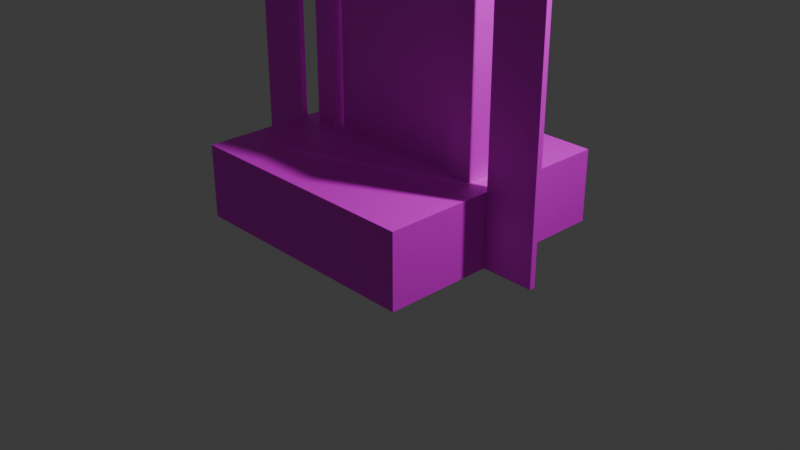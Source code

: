 # Source: door_structure.blend  (saved by Blender 4.2.66; exported with 4.5.12 LTS)
import bpy
from mathutils import Matrix  # noqa: F401  (used for matrix-valued properties, if any)

bpy.ops.wm.read_factory_settings(use_empty=True)
scene = bpy.context.scene
scene.name = 'Scene'

# ---- collections
col_collection = bpy.data.collections.new('Collection'); scene.collection.children.link(col_collection)

# ---- images (referenced by path relative to the original .blend; pixels are not part of the script)
import os
ASSET_DIR = os.environ.get("B2B_ASSET_DIR", "")  # directory of the original .blend (textures are referenced by path, not embedded)
HERE = os.path.dirname(os.path.abspath(__file__))  # packed textures are extracted next to this script under _unpacked/

def load_image(name, relpath, width, height, colorspace="sRGB"):
    """Load a texture the original file referenced (path relative to the .blend, or extracted next to this script)."""
    p = next((c for c in (os.path.join(HERE, relpath), os.path.join(ASSET_DIR, relpath)) if relpath and os.path.exists(c)), "")
    if p:
        img = bpy.data.images.load(p, check_existing=True)
        img.name = name
    else:  # same state as the original file: an image datablock whose file is absent (Cycles renders it pink)
        img = bpy.data.images.new(name, width, height)
        img.source = "FILE"
        img.filepath = "//" + (relpath or name)
    img.colorspace_settings.name = colorspace
    return img
img_armwing_texture_png = load_image('armwing_texture.png', 'armwing_texture.png', 1024, 1024, 'sRGB')
img_armwing_texture = load_image('armwing-texture', 'armwing_texture.png', 1024, 1024, 'sRGB')

# ---- materials (node trees are filled in below, after node groups)
mat_material = bpy.data.materials.new('Material')
mat_material.alpha_threshold = 0.0
mat_material.use_transparent_shadow = False
mat_material.roughness = 0.5
mat_material.line_color = (0.0, 0.0, 0.0, 1.0)
mat_material_002 = bpy.data.materials.new('Material.002')
mat_material_001 = bpy.data.materials.new('Material.001')

# ---- material node trees
mat_material.use_nodes = True; mat_material.node_tree.nodes.clear()
_N = mat_material.node_tree.nodes; _L = mat_material.node_tree.links
n0 = _N.new('ShaderNodeOutputMaterial'); n0.name = 'Material Output'; n0.location = (300, 300)
n1 = _N.new('ShaderNodeBsdfPrincipled'); n1.name = 'Principled BSDF'; n1.location = (10, 300)
n1.inputs[3].default_value = 1.45
n2 = _N.new('ShaderNodeTexImage'); n2.name = 'Image Texture'; n2.location = (-404, 204)
n2.image = img_armwing_texture_png
_L.new(n1.outputs[0], n0.inputs[0])
_L.new(n2.outputs[0], n1.inputs[0])
n0.is_active_output = True
mat_material_002.use_nodes = True; mat_material_002.node_tree.nodes.clear()
_N = mat_material_002.node_tree.nodes; _L = mat_material_002.node_tree.links
n0 = _N.new('ShaderNodeBsdfPrincipled'); n0.name = 'Principled BSDF'; n0.location = (10, 300)
n1 = _N.new('ShaderNodeOutputMaterial'); n1.name = 'Material Output'; n1.location = (300, 300)
n2 = _N.new('ShaderNodeTexImage'); n2.name = 'Image Texture'; n2.location = (-417, 199)
n2.image = img_armwing_texture
_L.new(n0.outputs[0], n1.inputs[0])
_L.new(n2.outputs[0], n0.inputs[0])
n1.is_active_output = True
mat_material_001.use_nodes = True; mat_material_001.node_tree.nodes.clear()
_N = mat_material_001.node_tree.nodes; _L = mat_material_001.node_tree.links
n0 = _N.new('ShaderNodeBsdfPrincipled'); n0.name = 'Principled BSDF'; n0.location = (10, 300)
n1 = _N.new('ShaderNodeOutputMaterial'); n1.name = 'Material Output'; n1.location = (300, 300)
n2 = _N.new('ShaderNodeTexImage'); n2.name = 'Image Texture'; n2.location = (-315, 289)
n2.image = img_armwing_texture
_L.new(n0.outputs[0], n1.inputs[0])
_L.new(n2.outputs[0], n0.inputs[0])
n1.is_active_output = True

# ---- world
world_world = bpy.data.worlds.new('World'); scene.world = world_world
world_world.use_nodes = True; world_world.node_tree.nodes.clear()
_N = world_world.node_tree.nodes; _L = world_world.node_tree.links
n0 = _N.new('ShaderNodeOutputWorld'); n0.name = 'World Output'; n0.location = (300, 300)
n1 = _N.new('ShaderNodeBackground'); n1.name = 'Background'; n1.location = (10, 300)
n1.inputs[0].default_value = (0.05088, 0.05088, 0.05088, 1.0)
_L.new(n1.outputs[0], n0.inputs[0])
n0.is_active_output = True
world_world.color = (0.05088, 0.05088, 0.05088)
world_world.sun_shadow_jitter_overblur = 0.0

# ---- cameras
cam_camera = bpy.data.cameras.new('Camera')
cam_camera.clip_end = 100.0
cam_camera.ortho_scale = 7.314

# ---- lights
light_light = bpy.data.lights.new('Light', 'POINT')
light_light.energy = 1000.0
light_light.shadow_soft_size = 0.1

# ---- meshes
me_cube_002 = bpy.data.meshes.new('Cube.002')
me_cube_002.from_pydata([(-0.4377, -10.96, -9.075), (-0.4377, -10.96, 11.92), (-0.4377, -10.08, -9.075), (-0.4377, -10.08, 11.92), (0.4377, -10.96, -9.075), (0.4377, -10.96, 11.92), (0.4377, -10.08, -9.075), (0.4377, -10.08, 11.92), (-0.4377, -7.884, 16.12), (-0.4377, -7.552, 15.28), (0.4377, -7.552, 15.28), (0.4377, -7.884, 16.12), (-0.4377, -6.723, 16.12), (-0.4377, -6.718, 15.28), (0.4377, -6.718, 15.28), (0.4377, -6.723, 16.12), (-0.8319, -6.865, -4.056), (-0.8319, -6.865, 19.49), (-0.8319, -5.201, -4.056), (-0.8319, -5.201, 19.49), (0.8319, -6.865, -4.056), (0.8319, -6.865, 19.49), (0.8319, -5.201, -4.056), (0.8319, -5.201, 19.49), (-0.9837, -11.99, -9.069), (-0.9837, -11.99, 11.03), (-0.9837, -8.422, -9.069), (-0.9837, -8.422, 11.03), (-0.5803, -11.99, -9.069), (-0.5803, -11.99, 11.03), (-0.5803, -8.422, -9.069), (-0.5803, -8.422, 11.03), (-0.8319, -6.033, -4.056), (-0.8319, -6.865, 18.66), (-0.8319, -5.201, 18.66), (0.8319, -5.201, 18.66), (0.8319, -6.033, -4.056), (0.8319, -6.865, 18.66), (0.8319, -6.865, 19.49), (0.8319, -5.201, 19.49), (0.8319, -5.201, 18.66), (0.8319, -6.865, 18.66), (1.657, -6.865, 19.49), (1.657, -5.201, 19.49), (1.657, -5.201, 18.66), (1.657, -6.865, 18.66), (-1.669, -6.865, 18.66), (-1.669, -6.865, 19.49), (-1.669, -5.201, 19.49), (-1.669, -5.201, 18.66), (0.8319, -5.201, 19.49), (0.8319, -5.201, 18.66), (1.657, -5.201, 19.49), (1.657, -5.201, 18.66), (-1.895, -6.844, 16.11), (-1.895, -6.844, 19.48), (-1.895, -2.536, 16.11), (-1.895, -2.536, 19.48), (-1.665, -6.844, 16.11), (-1.665, -6.844, 19.48), (-1.665, -2.536, 16.11), (-1.665, -2.536, 19.48), (-0.4377, 10.96, -9.075), (-0.4377, 10.96, 11.92), (-0.4377, 10.08, -9.075), (-0.4377, 10.08, 11.92), (0.4377, 10.96, -9.075), (0.4377, 10.96, 11.92), (0.4377, 10.08, -9.075), (0.4377, 10.08, 11.92), (-0.4377, 7.884, 16.12), (-0.4377, 7.552, 15.28), (0.4377, 7.552, 15.28), (0.4377, 7.884, 16.12), (-0.4377, 6.723, 16.12), (-0.4377, 6.718, 15.28), (0.4377, 6.718, 15.28), (0.4377, 6.723, 16.12), (-0.8319, 6.865, -4.056), (-0.8319, 6.865, 19.49), (-0.8319, 5.201, -4.056), (-0.8319, 5.201, 19.49), (0.8319, 6.865, -4.056), (0.8319, 6.865, 19.49), (0.8319, 5.201, -4.056), (0.8319, 5.201, 19.49), (-0.9837, 11.99, -9.069), (-0.9837, 11.99, 11.03), (-0.9837, 8.422, -9.069), (-0.9837, 8.422, 11.03), (-0.5803, 11.99, -9.069), (-0.5803, 11.99, 11.03), (-0.5803, 8.422, -9.069), (-0.5803, 8.422, 11.03), (-0.8319, 6.033, -4.056), (-0.8319, 6.865, 18.66), (-0.8319, 5.201, 18.66), (0.8319, 5.201, 18.66), (0.8319, 6.033, -4.056), (0.8319, 6.865, 18.66), (0.8319, 6.865, 19.49), (0.8319, 5.201, 19.49), (0.8319, 5.201, 18.66), (0.8319, 6.865, 18.66), (1.657, 6.865, 19.49), (1.657, 5.201, 19.49), (1.657, 5.201, 18.66), (1.657, 6.865, 18.66), (-1.669, 6.865, 18.66), (-1.669, 6.865, 19.49), (-1.669, 5.201, 19.49), (-1.669, 5.201, 18.66), (0.8319, 5.201, 19.49), (0.8319, 5.201, 18.66), (1.657, 5.201, 19.49), (1.657, 5.201, 18.66), (-1.895, 6.844, 16.11), (-1.895, 6.844, 19.48), (-1.895, 2.536, 16.11), (-1.895, 2.536, 19.48), (-1.665, 6.844, 16.11), (-1.665, 6.844, 19.48), (-1.665, 2.536, 16.11), (-1.665, 2.536, 19.48), (8.398, 8.398, -4.071), (8.398, 8.398, -9.071), (8.398, -8.398, -4.071), (8.398, -8.398, -9.071), (-8.398, 8.398, -4.071), (-8.398, 8.398, -9.071), (-8.398, -8.398, -4.071), (-8.398, -8.398, -9.071)], [(44, 53), (52, 43), (106, 115), (114, 105)], [(0, 1, 3, 2), (2, 3, 7, 6), (6, 7, 5, 4), (4, 5, 1, 0), (2, 6, 4, 0), (5, 7, 10, 11), (11, 10, 14, 15), (3, 1, 8, 9), (1, 5, 11, 8), (7, 3, 9, 10), (14, 13, 12, 15), (9, 8, 12, 13), (8, 11, 15, 12), (10, 9, 13, 14), (34, 19, 23, 35), (37, 21, 17, 33), (32, 36, 20, 16), (24, 25, 27, 26), (26, 27, 31, 30), (30, 31, 29, 28), (28, 29, 25, 24), (26, 30, 28, 24), (31, 27, 25, 29), (18, 22, 36, 32), (20, 37, 33, 16), (35, 23, 39, 40), (18, 34, 35, 22), (21, 37, 41, 38), (48, 47, 17, 19), (52, 50, 38, 42), (38, 41, 45, 42), (40, 39, 50, 51), (33, 17, 47, 46), (115, 53, 35, 97), (34, 96, 81, 19), (38, 50, 19, 17), (54, 55, 57, 56), (56, 57, 61, 60), (60, 61, 59, 58), (58, 59, 55, 54), (56, 60, 58, 54), (61, 57, 55, 59), (42, 45, 53, 52), (35, 53, 45, 37), (48, 49, 46, 47), (46, 49, 34, 33), (51, 50, 112, 113), (22, 35, 37, 20, 36), (16, 33, 34, 18, 32), (62, 64, 65, 63), (64, 68, 69, 65), (68, 66, 67, 69), (66, 62, 63, 67), (64, 62, 66, 68), (67, 73, 72, 69), (73, 77, 76, 72), (65, 71, 70, 63), (63, 70, 73, 67), (69, 72, 71, 65), (76, 77, 74, 75), (71, 75, 74, 70), (70, 74, 77, 73), (72, 76, 75, 71), (96, 97, 85, 81), (99, 95, 79, 83), (94, 78, 82, 98), (86, 88, 89, 87), (88, 92, 93, 89), (92, 90, 91, 93), (90, 86, 87, 91), (88, 86, 90, 92), (93, 91, 87, 89), (80, 94, 98, 84), (82, 78, 95, 99), (97, 102, 101, 85), (80, 84, 97, 96), (83, 100, 103, 99), (110, 81, 79, 109), (114, 104, 100, 112), (100, 104, 107, 103), (102, 113, 112, 101), (95, 108, 109, 79), (50, 52, 114, 112), (19, 81, 110, 48), (100, 79, 81, 112), (116, 118, 119, 117), (118, 122, 123, 119), (122, 120, 121, 123), (120, 116, 117, 121), (118, 116, 120, 122), (123, 121, 117, 119), (104, 114, 115, 107), (52, 53, 115, 114), (110, 109, 108, 111), (108, 95, 96, 111), (107, 115, 97, 99), (84, 98, 82, 99, 97), (78, 94, 80, 96, 95), (124, 128, 130, 126), (127, 126, 130, 131), (131, 130, 128, 129), (129, 125, 127, 131), (125, 124, 126, 127), (129, 128, 124, 125), (110, 111, 49, 48), (49, 111, 96, 34)])
_uv = me_cube_002.uv_layers.new(name='UVMap')
_uv.uv.foreach_set('vector', [0.5256, 0.4946, 0.47, 0.09179, 0.4868, 0.08947, 0.5424, 0.4922, 0.5924, 0.9662, 0.5924, 0.5596, 0.6094, 0.5596, 0.6094, 0.9662, 0.3253, 0.4922, 0.3809, 0.08947, 0.3977, 0.09179, 0.3421, 0.4946, 0.9583, 0.488, 0.9583, 0.0814, 0.9752, 0.0814, 0.9752, 0.488, 0.08212, 0.7509, 0.06516, 0.7509, 0.06516, 0.734, 0.08212, 0.734, 0.3977, 0.09179, 0.3809, 0.08947, 0.3413, 0.01838, 0.3499, 0.003042, 0.3499, 0.003042, 0.3413, 0.01838, 0.3253, 0.01607, 0.3276, 1.39e-09, 0.4868, 0.08947, 0.47, 0.09179, 0.5178, 0.003042, 0.5264, 0.01838, 0.9752, 0.0814, 0.9583, 0.0814, 0.9583, 0.0, 0.9752, 0.0, 0.6094, 0.5596, 0.5924, 0.5596, 0.5924, 0.4946, 0.6094, 0.4946, 0.1153, 0.734, 0.1153, 0.7509, 0.09907, 0.7509, 0.09907, 0.734, 0.5264, 0.01838, 0.5178, 0.003042, 0.5401, 9.648e-09, 0.5424, 0.01607, 0.711, 0.715, 0.728, 0.715, 0.728, 0.7375, 0.711, 0.7375, 0.1477, 0.734, 0.1477, 0.7509, 0.1315, 0.7509, 0.1315, 0.734, 0.4635, 0.5105, 0.4635, 0.4946, 0.4958, 0.4946, 0.4958, 0.5106, 0.8776, 0.01599, 0.8776, 0.0, 0.9098, 0.0, 0.9098, 0.01594, 0.7432, 0.6667, 0.711, 0.6667, 0.711, 0.6505, 0.7432, 0.6505, 0.8085, 0.3893, 0.8085, 0.0, 0.8776, 0.0, 0.8776, 0.3893, 0.9752, 0.8609, 0.9752, 0.4716, 0.983, 0.4716, 0.983, 0.8609, 0.8085, 0.7787, 0.8085, 0.3893, 0.8776, 0.3893, 0.8776, 0.7787, 0.983, 0.8609, 0.983, 0.4716, 0.9909, 0.4716, 0.9909, 0.8609, 0.7511, 0.7197, 0.7432, 0.7197, 0.7432, 0.6505, 0.7511, 0.6505, 0.7667, 0.7197, 0.7589, 0.7197, 0.7589, 0.6505, 0.7667, 0.6505, 0.7432, 0.6828, 0.711, 0.6828, 0.711, 0.6667, 0.7432, 0.6667, 0.8776, 0.456, 0.8776, 0.01599, 0.9098, 0.01594, 0.9098, 0.456, 0.3253, 0.4946, 0.3253, 0.4946, 0.3253, 0.4946, 0.3253, 0.4946, 0.4635, 0.9505, 0.4635, 0.5105, 0.4958, 0.5106, 0.4958, 0.9505, 0.3253, 0.4946, 0.3253, 0.4946, 0.3253, 0.4946, 0.3253, 0.4946, 0.631, 0.6828, 0.631, 0.6505, 0.6472, 0.6505, 0.6472, 0.6828, 1.771e-08, 0.6828, 0.01598, 0.6828, 0.01598, 0.6505, 2.015e-08, 0.6505, 0.1639, 0.734, 0.1798, 0.734, 0.1798, 0.75, 0.1639, 0.75, 0.3253, 0.4946, 0.3253, 0.4946, 0.3253, 0.4946, 0.3253, 0.4946, 0.9098, 0.01594, 0.9098, 0.0, 0.9261, 0.0, 0.9261, 0.01594, 0.3092, 0.8842, 0.3092, 0.6828, 0.3252, 0.6828, 0.3252, 0.8842, 0.6951, 0.6505, 0.6951, 0.852, 0.6791, 0.852, 0.6791, 0.6505, 0.01598, 0.6505, 0.01598, 0.6828, 0.04821, 0.6828, 0.04821, 0.6505, 0.244, 0.734, 0.1787, 0.734, 0.1787, 0.6505, 0.244, 0.6505, 0.728, 0.7803, 0.728, 0.715, 0.7324, 0.715, 0.7324, 0.7803, 0.1135, 0.734, 0.04821, 0.734, 0.04821, 0.6505, 0.1135, 0.6505, 0.7324, 0.7803, 0.7324, 0.715, 0.7369, 0.715, 0.7369, 0.7803, 0.6138, 0.578, 0.6094, 0.578, 0.6094, 0.4946, 0.6138, 0.4946, 0.6138, 0.7449, 0.6094, 0.7449, 0.6094, 0.6614, 0.6138, 0.6614, 0.6632, 0.6505, 0.6791, 0.6505, 0.6791, 0.6828, 0.6632, 0.6828, 0.3252, 0.6828, 0.3092, 0.6828, 0.3092, 0.6505, 0.3252, 0.6505, 0.6472, 0.8842, 0.6632, 0.8842, 0.6632, 0.9165, 0.6472, 0.9165, 0.631, 0.6505, 0.631, 0.6828, 0.6148, 0.6828, 0.6148, 0.6505, 0.711, 0.852, 0.6951, 0.852, 0.6951, 0.6505, 0.711, 0.6505, 0.9261, 0.44, 0.9261, 0.0, 0.9583, 0.0, 0.9583, 0.44, 0.9422, 0.44, 0.528, 0.9346, 0.528, 0.4946, 0.5602, 0.4946, 0.5602, 0.9346, 0.5441, 0.9346, 0.4145, 0.4946, 0.3977, 0.4922, 0.4533, 0.08947, 0.47, 0.09179, 0.9922, 0.4716, 0.9752, 0.4716, 0.9752, 0.06499, 0.9922, 0.06499, 0.6148, 0.4922, 0.598, 0.4946, 0.5424, 0.09179, 0.5592, 0.08947, 0.9752, 0.976, 0.9583, 0.976, 0.9583, 0.5694, 0.9752, 0.5694, 0.09907, 0.734, 0.09907, 0.7509, 0.08212, 0.7509, 0.08212, 0.734, 0.5424, 0.09179, 0.5902, 0.003042, 0.5988, 0.01838, 0.5592, 0.08947, 0.5902, 0.003042, 0.6125, 4.719e-09, 0.6148, 0.01607, 0.5988, 0.01838, 0.4533, 0.08947, 0.4136, 0.01838, 0.4223, 0.003043, 0.47, 0.09179, 0.9583, 0.5694, 0.9583, 0.488, 0.9752, 0.488, 0.9752, 0.5694, 0.9752, 0.06499, 0.9752, -1.847e-08, 0.9922, -1.847e-08, 0.9922, 0.06499, 0.1315, 0.7509, 0.1153, 0.7509, 0.1153, 0.734, 0.1315, 0.734, 0.4136, 0.01838, 0.3977, 0.01607, 0.4, 1.476e-08, 0.4223, 0.003043, 0.04821, 0.7565, 0.04821, 0.734, 0.06516, 0.734, 0.06516, 0.7565, 0.1477, 0.734, 0.1639, 0.734, 0.1639, 0.7509, 0.1477, 0.7509, 0.528, 0.5105, 0.4958, 0.5106, 0.4958, 0.4946, 0.528, 0.4946, 0.9261, 0.472, 0.8938, 0.4719, 0.8938, 0.456, 0.9261, 0.456, 0.7432, 0.6989, 0.7432, 0.715, 0.711, 0.715, 0.711, 0.6989, 0.3944, 0.8839, 0.3253, 0.8839, 0.3253, 0.4946, 0.3944, 0.4946, 0.9987, 0.8609, 0.9909, 0.8609, 0.9909, 0.4716, 0.9987, 0.4716, 0.4635, 0.8839, 0.3944, 0.8839, 0.3944, 0.4946, 0.4635, 0.4946, 1.0, 0.3893, 0.9922, 0.3893, 0.9922, 0.0, 1.0, 0.0, 0.7589, 0.6505, 0.7589, 0.7197, 0.7511, 0.7197, 0.7511, 0.6505, 0.7745, 0.6505, 0.7745, 0.7197, 0.7667, 0.7197, 0.7667, 0.6505, 0.7432, 0.6828, 0.7432, 0.6989, 0.711, 0.6989, 0.711, 0.6828, 0.9261, 0.912, 0.8938, 0.912, 0.8938, 0.4719, 0.9261, 0.472, 0.3253, 0.4946, 0.3253, 0.4946, 0.3253, 0.4946, 0.3253, 0.4946, 0.528, 0.9505, 0.4958, 0.9505, 0.4958, 0.5106, 0.528, 0.5105, 0.3253, 0.4946, 0.3253, 0.4946, 0.3253, 0.4946, 0.3253, 0.4946, 0.631, 0.8842, 0.6472, 0.8842, 0.6472, 0.9165, 0.631, 0.9165, 2.504e-09, 0.8842, 7.109e-11, 0.9165, 0.01598, 0.9165, 0.01598, 0.8842, 0.1798, 0.75, 0.1798, 0.734, 0.1957, 0.734, 0.1957, 0.75, 0.3253, 0.4946, 0.3253, 0.4946, 0.3253, 0.4946, 0.3253, 0.4946, 0.8938, 0.4719, 0.8776, 0.4719, 0.8776, 0.456, 0.8938, 0.456, 0.01598, 0.6828, 1.771e-08, 0.6828, 2.504e-09, 0.8842, 0.01598, 0.8842, 0.6472, 0.6828, 0.6472, 0.8842, 0.631, 0.8842, 0.631, 0.6828, 0.01598, 0.9165, 0.04821, 0.9165, 0.04821, 0.8842, 0.01598, 0.8842, 0.1787, 0.6505, 0.1787, 0.734, 0.1135, 0.734, 0.1135, 0.6505, 0.7413, 0.7803, 0.7369, 0.7803, 0.7369, 0.715, 0.7413, 0.715, 0.3092, 0.6505, 0.3092, 0.734, 0.244, 0.734, 0.244, 0.6505, 0.7834, 0.7158, 0.7789, 0.7158, 0.7789, 0.6505, 0.7834, 0.6505, 0.6138, 0.578, 0.6138, 0.6614, 0.6094, 0.6614, 0.6094, 0.578, 0.7789, 0.6505, 0.7789, 0.734, 0.7745, 0.734, 0.7745, 0.6505, 0.6632, 0.9165, 0.6632, 0.8842, 0.6791, 0.8842, 0.6791, 0.9165, 0.6632, 0.6828, 0.6791, 0.6828, 0.6791, 0.8842, 0.6632, 0.8842, 0.6472, 0.6828, 0.6472, 0.6505, 0.6632, 0.6505, 0.6632, 0.6828, 0.631, 0.9165, 0.6148, 0.9165, 0.6148, 0.8842, 0.631, 0.8842, 0.3092, 0.9165, 0.3092, 0.8842, 0.3252, 0.8842, 0.3252, 0.9165, 0.9583, 0.88, 0.9422, 0.88, 0.9261, 0.88, 0.9261, 0.44, 0.9583, 0.44, 0.5924, 0.9346, 0.5763, 0.9346, 0.5602, 0.9346, 0.5602, 0.4946, 0.5924, 0.4946, 0.3253, 2.456e-08, 0.3253, 0.3253, 1.238e-08, 0.3253, 3.694e-08, 2.789e-15, 0.8085, 0.3253, 0.7117, 0.3253, 0.7117, 1.679e-08, 0.8085, 2.41e-08, 0.7117, 0.3253, 0.6148, 0.3253, 0.6148, 2.795e-08, 0.7117, 3.526e-08, 0.3253, 0.6505, 6.295e-09, 0.6505, 3.085e-08, 0.3253, 0.3253, 0.3253, 0.7117, 0.6505, 0.6148, 0.6505, 0.6148, 0.3253, 0.7117, 0.3253, 0.8085, 0.6505, 0.7117, 0.6505, 0.7117, 0.3253, 0.8085, 0.3253, 0.6472, 0.6828, 0.6632, 0.6828, 0.6632, 0.8842, 0.6472, 0.8842, 0.631, 0.6828, 0.631, 0.8842, 0.6148, 0.8842, 0.6148, 0.6828])
me_cube_002.materials.append(mat_material)
me_cube_002.update()
me_cube_003 = bpy.data.meshes.new('Cube.003')
me_cube_003.from_pydata([(-1.0, -1.0, -1.0), (-1.0, -1.0, 1.0), (-1.0, 1.0, -1.0), (-1.0, 1.0, 1.0), (1.0, -1.0, -1.0), (1.0, -1.0, 1.0), (1.0, 1.0, -1.0), (1.0, 1.0, 1.0)], [], [(0, 1, 3, 2), (2, 3, 7, 6), (6, 7, 5, 4), (4, 5, 1, 0), (2, 6, 4, 0), (7, 3, 1, 5)])
_uv = me_cube_003.uv_layers.new(name='UVMap')
_uv.uv.foreach_set('vector', [0.25, 0.0, 0.5, 0.0, 0.5, 0.25, 0.25, 0.25, 0.25, 0.25, 0.5, 0.25, 0.5, 0.5, 0.25, 0.5, 0.25, 0.5, 0.5, 0.5, 0.5, 0.75, 0.25, 0.75, 0.25, 0.75, 0.5, 0.75, 0.5, 1.0, 0.25, 1.0, 0.0, 0.5, 0.25, 0.5, 0.25, 0.75, 0.0, 0.75, 0.5, 0.5, 0.75, 0.5, 0.75, 0.75, 0.5, 0.75])
me_cube_003.materials.append(mat_material_002)
me_cube_003.update()
me_plane_003 = bpy.data.meshes.new('Plane.003')
me_plane_003.from_pydata([(1.284, -6.239, -8.349), (-1.086, 3.302, -2.375), (0.04994, 0.8646, -4.773), (-0.5935, 3.975, -3.077), (-0.5935, 3.975, -4.282), (-1.086, 3.279, -4.797), (0.1298, -1.577, -6.588), (0.1476, -1.577, -7.209), (-1.625, 17.52, 0.0), (-2.545, 6.85, 0.0), (-3.716, 2.585, 0.0), (-2.514, 0.9014, 0.0), (-1.156, 3.305, 0.0), (0.3707, 7.543, 0.0), (-1.082, 3.299, -2.375), (-2.555, 6.853, -0.556), (-3.716, 2.585, -0.4847), (-0.8456, 3.635, -2.721), (-2.291, 1.829, 0.0), (-1.322, 3.019, 0.0), (-1.322, 3.014, -1.214), (-4.725, -1.427, -4.777), (-1.124, 3.123, -2.428), (-1.278, 3.123, -3.532), (-2.785, 4.115, -3.547), (0.7253, 8.044, -3.574), (1.284, -6.239, 8.349), (-1.086, 3.302, 2.375), (0.04994, 0.8646, 4.773), (-0.5935, 3.975, 3.077), (-0.5935, 3.975, 4.282), (-1.086, 3.279, 4.797), (0.1298, -1.577, 6.588), (0.1476, -1.577, 7.209), (-1.082, 3.299, 2.375), (-2.555, 6.853, 0.556), (-3.716, 2.585, 0.4847), (-0.8456, 3.635, 2.721), (-1.322, 3.014, 1.214), (-4.725, -1.427, 4.777), (-1.124, 3.123, 2.428), (-1.278, 3.123, 3.532), (-2.785, 4.115, 3.547), (0.7253, 8.044, 3.574)], [], [(1, 0, 2), (1, 2, 5), (1, 5, 4, 3), (6, 7, 0), (0, 6, 5, 2), (1, 5, 0), (16, 14, 11), (9, 15, 16, 10), (10, 16, 11), (8, 15, 9), (12, 14, 13), (13, 14, 8), (11, 14, 20, 18), (8, 14, 15), (15, 14, 16), (8, 14, 17), (14, 12, 19, 20), (19, 18, 20), (24, 25, 21), (25, 22, 23), (22, 25, 24), (24, 21, 22), (22, 21, 23), (25, 23, 21), (27, 28, 26), (27, 31, 28), (27, 29, 30, 31), (32, 26, 33), (26, 28, 31, 32), (27, 26, 31), (36, 11, 34), (9, 10, 36, 35), (10, 11, 36), (8, 9, 35), (12, 13, 34), (13, 8, 34), (11, 18, 38, 34), (8, 35, 34), (35, 36, 34), (8, 37, 34), (34, 38, 19, 12), (19, 38, 18), (42, 39, 43), (43, 41, 40), (40, 42, 43), (42, 40, 39), (40, 41, 39), (43, 39, 41)])
_uv = me_plane_003.uv_layers.new(name='UVMap')
_uv.uv.foreach_set('vector', [0.1929, 1.0, 0.1257, 0.6666, 0.1964, 0.893, 0.1929, 1.0, 0.1964, 0.893, 0.2515, 0.9481, 0.2766, 0.7381, 0.2766, 0.6666, 0.3017, 0.682, 0.3014, 0.7176, 0.1896, 0.806, 0.2028, 0.7928, 0.1257, 0.6666, 0.1257, 0.6666, 0.1896, 0.806, 0.2515, 0.9481, 0.1964, 0.893, 0.1929, 1.0, 0.1257, 0.975, 0.1257, 0.6666, 0.03896, 0.2902, 0.1067, 0.3481, 0.0, 0.3337, 0.1269, 0.2076, 0.1376, 0.2214, 0.03896, 0.2902, 0.02883, 0.2815, 0.02883, 0.2815, 0.03896, 0.2902, 0.0, 0.3337, 0.3882, 0.0, 0.1376, 0.2214, 0.1269, 0.2076, 0.05456, 0.3948, 0.1067, 0.3481, 0.1439, 0.4929, 0.1439, 0.4929, 0.1067, 0.3481, 0.3882, 0.6666, 0.0, 0.3337, 0.1067, 0.3481, 0.07417, 0.3632, 0.017, 0.3557, 0.3882, 0.0, 0.1067, 0.3481, 0.1376, 0.2214, 0.1376, 0.2214, 0.1067, 0.3481, 0.03896, 0.2902, 0.8757, 0.853, 0.8757, 0.4265, 0.8895, 0.4344, 0.1067, 0.3481, 0.05456, 0.3948, 0.048, 0.3877, 0.07417, 0.3632, 0.048, 0.3877, 0.017, 0.3557, 0.07417, 0.3632, 0.3017, 0.6749, 0.3045, 0.6666, 0.3026, 0.6849, 0.3084, 0.6839, 0.3074, 0.6749, 0.3086, 0.6751, 0.3097, 0.6725, 0.3126, 0.6666, 0.3132, 0.6716, 0.3132, 0.6716, 0.3132, 0.6804, 0.3097, 0.6725, 0.3074, 0.6749, 0.3086, 0.6666, 0.3086, 0.6751, 0.3045, 0.6666, 0.3045, 0.6755, 0.3026, 0.6849, 0.05864, 1.0, 0.05512, 0.893, 0.1257, 0.6666, 0.05864, 1.0, 1.982e-09, 0.9481, 0.05512, 0.893, 0.2515, 0.6666, 0.2763, 0.6871, 0.2766, 0.7227, 0.2515, 0.7381, 0.06187, 0.806, 0.1257, 0.6666, 0.04872, 0.7928, 0.1257, 0.6666, 0.05512, 0.893, 1.982e-09, 0.9481, 0.06187, 0.806, 0.05864, 1.0, 0.1257, 0.6666, 0.1257, 0.975, 0.4272, 0.3764, 0.3882, 0.3329, 0.4949, 0.3185, 0.5151, 0.4589, 0.417, 0.3851, 0.4272, 0.3764, 0.5258, 0.4451, 0.417, 0.3851, 0.3882, 0.3329, 0.4272, 0.3764, 0.7764, 0.6666, 0.5151, 0.4589, 0.5258, 0.4451, 0.4428, 0.2718, 0.5321, 0.1737, 0.4949, 0.3185, 0.5321, 0.1737, 0.7764, 2.895e-08, 0.4949, 0.3185, 0.3882, 0.3329, 0.4052, 0.3109, 0.4624, 0.3034, 0.4949, 0.3185, 0.7764, 0.6666, 0.5258, 0.4451, 0.4949, 0.3185, 0.5258, 0.4451, 0.4272, 0.3764, 0.4949, 0.3185, 0.8757, 1.962e-08, 0.8895, 0.4187, 0.8757, 0.4265, 0.4949, 0.3185, 0.4624, 0.3034, 0.4362, 0.2788, 0.4428, 0.2718, 0.4362, 0.2788, 0.4624, 0.3034, 0.4052, 0.3109, 0.3045, 0.6749, 0.3055, 0.6849, 0.3074, 0.6666, 0.3095, 0.6839, 0.3097, 0.6751, 0.3086, 0.6749, 0.3132, 0.6725, 0.3167, 0.6716, 0.3161, 0.6666, 0.3167, 0.6716, 0.3132, 0.6725, 0.3167, 0.6804, 0.3086, 0.6749, 0.3097, 0.6751, 0.3097, 0.6666, 0.3074, 0.6666, 0.3055, 0.6849, 0.3074, 0.6755])
me_plane_003.materials.append(mat_material_001)
me_plane_003.update()

# ---- objects
ob_light = bpy.data.objects.new('Light', light_light)
ob_camera = bpy.data.objects.new('Camera', cam_camera)
ob_cube_001 = bpy.data.objects.new('Cube.001', me_cube_002)
ob_cube = bpy.data.objects.new('Cube', me_cube_003)
ob_plane_001 = bpy.data.objects.new('Plane.001', me_plane_003)

# ---- transforms, parenting, visibility, modifiers, constraints
ob_light.location = (4.076, 1.005, 5.904)
ob_light.rotation_euler = (0.6503, 0.05522, 1.866)
ob_light.lock_rotations_4d = False
ob_light.empty_display_type = 'ARROWS'
ob_light.color = (0.0, 0.0, 0.0, 0.0)
ob_light.lineart.crease_threshold = 0.0
ob_camera.location = (7.359, -6.926, 4.958)
ob_camera.rotation_euler = (1.109, 0.0, 0.8149)
ob_camera.lock_rotations_4d = False
ob_camera.empty_display_type = 'ARROWS'
ob_camera.color = (0.0, 0.0, 0.0, 0.0)
ob_camera.display_type = 'WIRE'
ob_camera.lineart.crease_threshold = 0.0
ob_cube_001.location = (0.0, 0.0, 1.417)
ob_cube_001.rotation_euler = (0.0, -0.0, 1.571)
ob_cube_001.scale = (0.1557, 0.1557, 0.1557)
ob_cube.location = (0.0, 0.0, 2.86)
ob_cube.rotation_euler = (0.0, -0.0, 1.571)
ob_cube.scale = (0.03935, 0.7793, 2.082)
ob_plane_001.location = (0.0, -6.263, 4.371)
ob_plane_001.rotation_euler = (-0.0, 1.571, 0.0)
ob_plane_001.scale = (0.1, 0.1, 0.1)

# ---- collection membership
col_collection.objects.link(ob_light)
col_collection.objects.link(ob_camera)
col_collection.objects.link(ob_cube_001)
col_collection.objects.link(ob_cube)
col_collection.objects.link(ob_plane_001)

# ---- scene / render settings (as saved in the file)
scene.camera = ob_camera
scene.frame_start = 1; scene.frame_end = 250; scene.frame_set(1)
scene.render.engine = 'BLENDER_EEVEE_NEXT'
bpy.context.view_layer.update()
